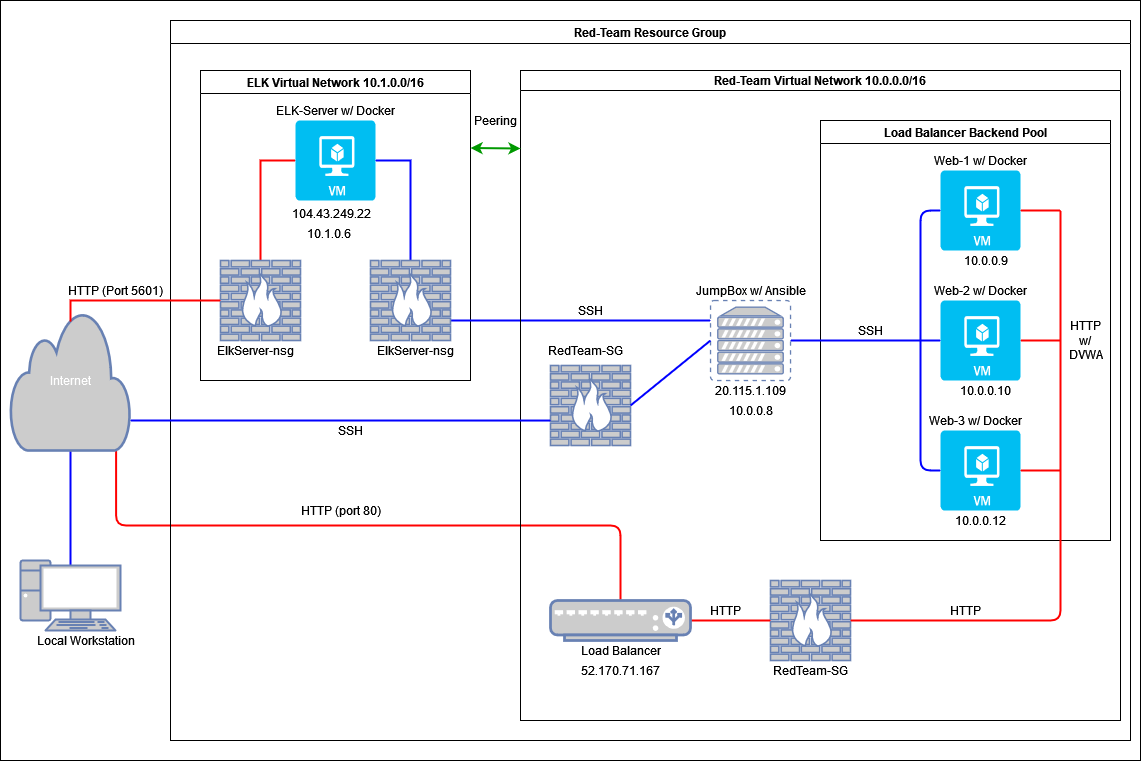

The diagram above was exported from draw.io. Its source (the exported page's mxGraphModel, read from the mxfile embedded in the PNG):
<mxGraphModel dx="2522" dy="752" grid="1" gridSize="10" guides="1" tooltips="1" connect="1" arrows="1" fold="1" page="1" pageScale="1" pageWidth="1100" pageHeight="850" math="0" shadow="0">
  <root>
    <mxCell id="0" />
    <mxCell id="1" value="Background" parent="0" />
    <mxCell id="nS63sXa4sKRloQQjIKV_-20" value="" style="rounded=0;whiteSpace=wrap;html=1;fontColor=default;strokeColor=default;fillColor=default;" vertex="1" parent="1">
      <mxGeometry x="-40" y="20" width="1140" height="760" as="geometry" />
    </mxCell>
    <mxCell id="7tKepU2cfrFAy5EP35Gu-23" style="edgeStyle=orthogonalEdgeStyle;rounded=0;orthogonalLoop=1;jettySize=auto;html=1;exitX=0.5;exitY=0.07;exitDx=0;exitDy=0;exitPerimeter=0;entryX=0.5;entryY=1;entryDx=0;entryDy=0;entryPerimeter=0;strokeWidth=2;endArrow=none;endFill=0;strokeColor=#0000FF;" parent="1" source="7tKepU2cfrFAy5EP35Gu-5" target="7tKepU2cfrFAy5EP35Gu-9" edge="1">
      <mxGeometry relative="1" as="geometry" />
    </mxCell>
    <mxCell id="7tKepU2cfrFAy5EP35Gu-5" value="" style="fontColor=#0066CC;verticalAlign=top;verticalLabelPosition=bottom;labelPosition=center;align=center;html=1;outlineConnect=0;fillColor=#CCCCCC;strokeColor=#6881B3;gradientColor=none;gradientDirection=north;strokeWidth=2;shape=mxgraph.networks.pc;" parent="1" vertex="1">
      <mxGeometry x="-20" y="580" width="100" height="70" as="geometry" />
    </mxCell>
    <mxCell id="7tKepU2cfrFAy5EP35Gu-30" style="edgeStyle=orthogonalEdgeStyle;rounded=1;orthogonalLoop=1;jettySize=auto;html=1;exitX=0.88;exitY=1;exitDx=0;exitDy=0;exitPerimeter=0;entryX=0.5;entryY=0;entryDx=0;entryDy=0;entryPerimeter=0;endArrow=none;endFill=0;strokeWidth=2;strokeColor=#FF0000;" parent="1" source="7tKepU2cfrFAy5EP35Gu-9" target="7tKepU2cfrFAy5EP35Gu-4" edge="1">
      <mxGeometry relative="1" as="geometry" />
    </mxCell>
    <mxCell id="7tKepU2cfrFAy5EP35Gu-9" value="Internet" style="html=1;outlineConnect=0;fillColor=#CCCCCC;strokeColor=#6881B3;gradientColor=none;gradientDirection=north;strokeWidth=2;shape=mxgraph.networks.cloud;fontColor=#ffffff;" parent="1" vertex="1">
      <mxGeometry x="-30" y="330" width="120" height="140" as="geometry" />
    </mxCell>
    <mxCell id="7tKepU2cfrFAy5EP35Gu-22" value="Local Workstation" style="text;html=1;align=center;verticalAlign=middle;resizable=0;points=[];autosize=1;strokeColor=none;fillColor=none;" parent="1" vertex="1">
      <mxGeometry x="-10" y="650" width="110" height="20" as="geometry" />
    </mxCell>
    <mxCell id="7tKepU2cfrFAy5EP35Gu-69" value="Red-Team Resource Group" style="swimlane;fillColor=default;strokeColor=default;fontColor=default;" parent="1" vertex="1">
      <mxGeometry x="130" y="40" width="960" height="720" as="geometry">
        <mxRectangle x="210" y="50" width="190" height="23" as="alternateBounds" />
      </mxGeometry>
    </mxCell>
    <mxCell id="7tKepU2cfrFAy5EP35Gu-36" value="RedTeam-SG" style="text;html=1;align=center;verticalAlign=middle;resizable=0;points=[];autosize=1;strokeColor=none;fillColor=none;" parent="7tKepU2cfrFAy5EP35Gu-69" vertex="1">
      <mxGeometry x="595" y="640" width="90" height="20" as="geometry" />
    </mxCell>
    <mxCell id="7tKepU2cfrFAy5EP35Gu-31" value="HTTP (port 80)" style="text;html=1;align=center;verticalAlign=middle;resizable=0;points=[];autosize=1;strokeColor=none;fillColor=none;" parent="7tKepU2cfrFAy5EP35Gu-69" vertex="1">
      <mxGeometry x="120" y="480" width="100" height="20" as="geometry" />
    </mxCell>
    <mxCell id="7tKepU2cfrFAy5EP35Gu-32" value="" style="fontColor=#0066CC;verticalAlign=top;verticalLabelPosition=bottom;labelPosition=center;align=center;html=1;outlineConnect=0;fillColor=#CCCCCC;strokeColor=#6881B3;gradientColor=none;gradientDirection=north;strokeWidth=2;shape=mxgraph.networks.firewall;" parent="7tKepU2cfrFAy5EP35Gu-69" vertex="1">
      <mxGeometry x="600" y="560" width="80" height="80" as="geometry" />
    </mxCell>
    <mxCell id="7tKepU2cfrFAy5EP35Gu-34" style="edgeStyle=orthogonalEdgeStyle;rounded=1;orthogonalLoop=1;jettySize=auto;html=1;exitX=0;exitY=0.5;exitDx=0;exitDy=0;exitPerimeter=0;endArrow=none;endFill=0;strokeWidth=2;strokeColor=#FF0000;" parent="7tKepU2cfrFAy5EP35Gu-69" source="7tKepU2cfrFAy5EP35Gu-32" target="7tKepU2cfrFAy5EP35Gu-4" edge="1">
      <mxGeometry relative="1" as="geometry" />
    </mxCell>
    <mxCell id="7tKepU2cfrFAy5EP35Gu-35" value="HTTP" style="text;html=1;align=center;verticalAlign=middle;resizable=0;points=[];autosize=1;strokeColor=none;fillColor=none;" parent="7tKepU2cfrFAy5EP35Gu-69" vertex="1">
      <mxGeometry x="530" y="580" width="50" height="20" as="geometry" />
    </mxCell>
    <mxCell id="7tKepU2cfrFAy5EP35Gu-26" value="SSH" style="text;html=1;align=center;verticalAlign=middle;resizable=0;points=[];autosize=1;strokeColor=none;fillColor=none;fontColor=default;" parent="7tKepU2cfrFAy5EP35Gu-69" vertex="1">
      <mxGeometry x="160" y="400" width="40" height="20" as="geometry" />
    </mxCell>
    <mxCell id="Gnf2HlWmWyuIYvsJ9Ra--13" value="ELK Virtual Network 10.1.0.0/16" style="swimlane;" parent="7tKepU2cfrFAy5EP35Gu-69" vertex="1">
      <mxGeometry x="30" y="50" width="270" height="310" as="geometry" />
    </mxCell>
    <mxCell id="nS63sXa4sKRloQQjIKV_-12" style="edgeStyle=orthogonalEdgeStyle;rounded=0;orthogonalLoop=1;jettySize=auto;html=1;labelBackgroundColor=default;fontColor=default;endArrow=none;endFill=0;strokeColor=#FF0000;strokeWidth=2;exitX=0;exitY=0.5;exitDx=0;exitDy=0;exitPerimeter=0;" edge="1" parent="Gnf2HlWmWyuIYvsJ9Ra--13" source="Gnf2HlWmWyuIYvsJ9Ra--4" target="Gnf2HlWmWyuIYvsJ9Ra--14">
      <mxGeometry relative="1" as="geometry" />
    </mxCell>
    <mxCell id="Gnf2HlWmWyuIYvsJ9Ra--4" value="" style="verticalLabelPosition=bottom;html=1;verticalAlign=top;align=center;strokeColor=none;fillColor=#00BEF2;shape=mxgraph.azure.virtual_machine;fontColor=default;" parent="Gnf2HlWmWyuIYvsJ9Ra--13" vertex="1">
      <mxGeometry x="95" y="50" width="80" height="80" as="geometry" />
    </mxCell>
    <mxCell id="Gnf2HlWmWyuIYvsJ9Ra--5" value="ELK-Server w/ Docker" style="text;html=1;align=center;verticalAlign=middle;resizable=0;points=[];autosize=1;strokeColor=none;fillColor=none;fontColor=default;" parent="Gnf2HlWmWyuIYvsJ9Ra--13" vertex="1">
      <mxGeometry x="70" y="30" width="130" height="20" as="geometry" />
    </mxCell>
    <mxCell id="Gnf2HlWmWyuIYvsJ9Ra--14" value="" style="fontColor=#0066CC;verticalAlign=top;verticalLabelPosition=bottom;labelPosition=center;align=center;html=1;outlineConnect=0;fillColor=#CCCCCC;strokeColor=#6881B3;gradientColor=none;gradientDirection=north;strokeWidth=2;shape=mxgraph.networks.firewall;" parent="Gnf2HlWmWyuIYvsJ9Ra--13" vertex="1">
      <mxGeometry x="20" y="190" width="80" height="80" as="geometry" />
    </mxCell>
    <UserObject label="104.43.249.22" link="104.43.249.22" id="Gnf2HlWmWyuIYvsJ9Ra--7">
      <mxCell style="text;whiteSpace=wrap;html=1;fontColor=default;" parent="Gnf2HlWmWyuIYvsJ9Ra--13" vertex="1">
        <mxGeometry x="90" y="130" width="100" height="30" as="geometry" />
      </mxCell>
    </UserObject>
    <UserObject label="10.1.0.6" link="10.1.0.6" id="Gnf2HlWmWyuIYvsJ9Ra--8">
      <mxCell style="text;whiteSpace=wrap;html=1;fontColor=default;" parent="Gnf2HlWmWyuIYvsJ9Ra--13" vertex="1">
        <mxGeometry x="105" y="150" width="70" height="30" as="geometry" />
      </mxCell>
    </UserObject>
    <mxCell id="nS63sXa4sKRloQQjIKV_-2" value="ElkServer-nsg" style="text;html=1;align=center;verticalAlign=middle;resizable=0;points=[];autosize=1;strokeColor=none;fillColor=none;fontColor=default;" vertex="1" parent="Gnf2HlWmWyuIYvsJ9Ra--13">
      <mxGeometry x="170" y="270" width="90" height="20" as="geometry" />
    </mxCell>
    <mxCell id="nS63sXa4sKRloQQjIKV_-10" style="edgeStyle=orthogonalEdgeStyle;rounded=0;orthogonalLoop=1;jettySize=auto;html=1;endArrow=none;endFill=0;strokeColor=#0000FF;strokeWidth=2;labelBackgroundColor=default;fontColor=default;" edge="1" parent="Gnf2HlWmWyuIYvsJ9Ra--13" target="7tKepU2cfrFAy5EP35Gu-12">
      <mxGeometry relative="1" as="geometry">
        <Array as="points">
          <mxPoint x="450" y="250" />
          <mxPoint x="450" y="250" />
        </Array>
        <mxPoint x="250" y="250" as="sourcePoint" />
        <mxPoint x="400" y="250" as="targetPoint" />
      </mxGeometry>
    </mxCell>
    <mxCell id="7tKepU2cfrFAy5EP35Gu-67" value="Red-Team Virtual Network 10.0.0.0/16" style="swimlane;startSize=20;fillColor=default;strokeColor=default;fontColor=default;" parent="7tKepU2cfrFAy5EP35Gu-69" vertex="1">
      <mxGeometry x="350" y="50" width="600" height="650" as="geometry">
        <mxRectangle x="260" y="90" width="240" height="20" as="alternateBounds" />
      </mxGeometry>
    </mxCell>
    <mxCell id="7tKepU2cfrFAy5EP35Gu-54" value="Load Balancer Backend Pool" style="swimlane;startSize=23;" parent="7tKepU2cfrFAy5EP35Gu-67" vertex="1">
      <mxGeometry x="300" y="50" width="290" height="420" as="geometry">
        <mxRectangle x="585" y="130" width="200" height="23" as="alternateBounds" />
      </mxGeometry>
    </mxCell>
    <mxCell id="7tKepU2cfrFAy5EP35Gu-57" value="10.0.0.12" style="text;html=1;align=center;verticalAlign=middle;resizable=0;points=[];autosize=1;strokeColor=none;fillColor=none;" parent="7tKepU2cfrFAy5EP35Gu-54" vertex="1">
      <mxGeometry x="125" y="390" width="70" height="20" as="geometry" />
    </mxCell>
    <mxCell id="7tKepU2cfrFAy5EP35Gu-56" value="10.0.0.10" style="text;html=1;align=center;verticalAlign=middle;resizable=0;points=[];autosize=1;strokeColor=none;fillColor=none;" parent="7tKepU2cfrFAy5EP35Gu-54" vertex="1">
      <mxGeometry x="130" y="260" width="70" height="20" as="geometry" />
    </mxCell>
    <mxCell id="7tKepU2cfrFAy5EP35Gu-55" value="10.0.0.9" style="text;html=1;align=center;verticalAlign=middle;resizable=0;points=[];autosize=1;strokeColor=none;fillColor=none;" parent="7tKepU2cfrFAy5EP35Gu-54" vertex="1">
      <mxGeometry x="135" y="130" width="60" height="20" as="geometry" />
    </mxCell>
    <object label="" id="7tKepU2cfrFAy5EP35Gu-6">
      <mxCell style="verticalLabelPosition=bottom;html=1;verticalAlign=top;align=center;strokeColor=none;fillColor=#00BEF2;shape=mxgraph.azure.virtual_machine;" parent="7tKepU2cfrFAy5EP35Gu-54" vertex="1">
        <mxGeometry x="120" y="50" width="80" height="80" as="geometry" />
      </mxCell>
    </object>
    <mxCell id="7tKepU2cfrFAy5EP35Gu-16" value="Web-1 w/ Docker&lt;br&gt;" style="text;html=1;align=center;verticalAlign=middle;resizable=0;points=[];autosize=1;strokeColor=none;fillColor=none;" parent="7tKepU2cfrFAy5EP35Gu-54" vertex="1">
      <mxGeometry x="105" y="30" width="110" height="20" as="geometry" />
    </mxCell>
    <mxCell id="7tKepU2cfrFAy5EP35Gu-45" value="HTTP&lt;br&gt;w/&lt;br&gt;DVWA" style="text;html=1;align=center;verticalAlign=middle;resizable=0;points=[];autosize=1;strokeColor=none;fillColor=none;" parent="7tKepU2cfrFAy5EP35Gu-54" vertex="1">
      <mxGeometry x="240" y="195" width="50" height="50" as="geometry" />
    </mxCell>
    <mxCell id="Gnf2HlWmWyuIYvsJ9Ra--59" value="" style="edgeStyle=orthogonalEdgeStyle;rounded=1;orthogonalLoop=1;jettySize=auto;html=1;endArrow=none;endFill=0;strokeColor=#FF0000;strokeWidth=2;" parent="7tKepU2cfrFAy5EP35Gu-54" source="7tKepU2cfrFAy5EP35Gu-7" edge="1">
      <mxGeometry relative="1" as="geometry">
        <mxPoint x="240" y="220" as="targetPoint" />
      </mxGeometry>
    </mxCell>
    <mxCell id="7tKepU2cfrFAy5EP35Gu-7" value="" style="verticalLabelPosition=bottom;html=1;verticalAlign=top;align=center;strokeColor=none;fillColor=#00BEF2;shape=mxgraph.azure.virtual_machine;" parent="7tKepU2cfrFAy5EP35Gu-54" vertex="1">
      <mxGeometry x="120" y="180" width="80" height="80" as="geometry" />
    </mxCell>
    <mxCell id="7tKepU2cfrFAy5EP35Gu-18" value="Web-3 w/ Docker" style="text;html=1;align=center;verticalAlign=middle;resizable=0;points=[];autosize=1;strokeColor=none;fillColor=none;" parent="7tKepU2cfrFAy5EP35Gu-54" vertex="1">
      <mxGeometry x="100" y="290" width="110" height="20" as="geometry" />
    </mxCell>
    <mxCell id="7tKepU2cfrFAy5EP35Gu-17" value="Web-2 w/ Docker" style="text;html=1;align=center;verticalAlign=middle;resizable=0;points=[];autosize=1;strokeColor=none;fillColor=none;" parent="7tKepU2cfrFAy5EP35Gu-54" vertex="1">
      <mxGeometry x="105" y="160" width="110" height="20" as="geometry" />
    </mxCell>
    <mxCell id="7tKepU2cfrFAy5EP35Gu-8" value="" style="verticalLabelPosition=bottom;html=1;verticalAlign=top;align=center;strokeColor=none;fillColor=#00BEF2;shape=mxgraph.azure.virtual_machine;" parent="7tKepU2cfrFAy5EP35Gu-54" vertex="1">
      <mxGeometry x="120" y="310" width="80" height="80" as="geometry" />
    </mxCell>
    <mxCell id="7tKepU2cfrFAy5EP35Gu-46" value="SSH" style="text;html=1;align=center;verticalAlign=middle;resizable=0;points=[];autosize=1;strokeColor=none;fillColor=none;fontColor=default;" parent="7tKepU2cfrFAy5EP35Gu-54" vertex="1">
      <mxGeometry x="30" y="200" width="40" height="20" as="geometry" />
    </mxCell>
    <mxCell id="7tKepU2cfrFAy5EP35Gu-12" value="" style="fontColor=#0066CC;verticalAlign=top;verticalLabelPosition=bottom;labelPosition=center;align=center;html=1;outlineConnect=0;fillColor=#CCCCCC;strokeColor=#6881B3;gradientColor=none;gradientDirection=north;strokeWidth=2;shape=mxgraph.networks.virtual_server;" parent="7tKepU2cfrFAy5EP35Gu-67" vertex="1">
      <mxGeometry x="190" y="230" width="80" height="80" as="geometry" />
    </mxCell>
    <mxCell id="Gnf2HlWmWyuIYvsJ9Ra--16" style="edgeStyle=orthogonalEdgeStyle;rounded=0;orthogonalLoop=1;jettySize=auto;html=1;entryX=0;entryY=0.5;entryDx=0;entryDy=0;entryPerimeter=0;endArrow=none;endFill=0;strokeColor=#0000FF;strokeWidth=2;" parent="7tKepU2cfrFAy5EP35Gu-67" source="7tKepU2cfrFAy5EP35Gu-12" target="7tKepU2cfrFAy5EP35Gu-7" edge="1">
      <mxGeometry relative="1" as="geometry">
        <Array as="points">
          <mxPoint x="330" y="270" />
          <mxPoint x="330" y="270" />
        </Array>
      </mxGeometry>
    </mxCell>
    <mxCell id="7tKepU2cfrFAy5EP35Gu-19" value="JumpBox w/ Ansible" style="text;html=1;align=center;verticalAlign=middle;resizable=0;points=[];autosize=1;strokeColor=none;fillColor=none;" parent="7tKepU2cfrFAy5EP35Gu-67" vertex="1">
      <mxGeometry x="170" y="210" width="120" height="20" as="geometry" />
    </mxCell>
    <mxCell id="7tKepU2cfrFAy5EP35Gu-10" value="" style="fontColor=#0066CC;verticalAlign=top;verticalLabelPosition=bottom;labelPosition=center;align=center;html=1;outlineConnect=0;fillColor=#CCCCCC;strokeColor=#6881B3;gradientColor=none;gradientDirection=north;strokeWidth=2;shape=mxgraph.networks.firewall;" parent="7tKepU2cfrFAy5EP35Gu-67" vertex="1">
      <mxGeometry x="30" y="295" width="80" height="80" as="geometry" />
    </mxCell>
    <mxCell id="7tKepU2cfrFAy5EP35Gu-21" value="RedTeam-SG" style="text;html=1;align=center;verticalAlign=middle;resizable=0;points=[];autosize=1;strokeColor=none;fillColor=none;fontColor=default;" parent="7tKepU2cfrFAy5EP35Gu-67" vertex="1">
      <mxGeometry x="20" y="270" width="90" height="20" as="geometry" />
    </mxCell>
    <mxCell id="7tKepU2cfrFAy5EP35Gu-59" value="20.115.1.109" style="text;html=1;align=center;verticalAlign=middle;resizable=0;points=[];autosize=1;strokeColor=none;fillColor=none;" parent="7tKepU2cfrFAy5EP35Gu-67" vertex="1">
      <mxGeometry x="190" y="310" width="80" height="20" as="geometry" />
    </mxCell>
    <mxCell id="7tKepU2cfrFAy5EP35Gu-60" value="10.0.0.8" style="text;html=1;align=center;verticalAlign=middle;resizable=0;points=[];autosize=1;strokeColor=none;fillColor=none;" parent="7tKepU2cfrFAy5EP35Gu-67" vertex="1">
      <mxGeometry x="200" y="330" width="60" height="20" as="geometry" />
    </mxCell>
    <mxCell id="7tKepU2cfrFAy5EP35Gu-4" value="" style="fontColor=#0066CC;verticalAlign=top;verticalLabelPosition=bottom;labelPosition=center;align=center;html=1;outlineConnect=0;fillColor=#CCCCCC;strokeColor=#6881B3;gradientColor=none;gradientDirection=north;strokeWidth=2;shape=mxgraph.networks.load_balancer;" parent="7tKepU2cfrFAy5EP35Gu-67" vertex="1">
      <mxGeometry x="30" y="530" width="140" height="40" as="geometry" />
    </mxCell>
    <mxCell id="7tKepU2cfrFAy5EP35Gu-20" value="Load Balancer" style="text;html=1;align=center;verticalAlign=middle;resizable=0;points=[];autosize=1;strokeColor=none;fillColor=none;" parent="7tKepU2cfrFAy5EP35Gu-67" vertex="1">
      <mxGeometry x="55" y="570" width="90" height="20" as="geometry" />
    </mxCell>
    <mxCell id="7tKepU2cfrFAy5EP35Gu-58" value="52.170.71.167" style="text;html=1;align=center;verticalAlign=middle;resizable=0;points=[];autosize=1;strokeColor=none;fillColor=none;" parent="7tKepU2cfrFAy5EP35Gu-67" vertex="1">
      <mxGeometry x="55" y="590" width="90" height="20" as="geometry" />
    </mxCell>
    <mxCell id="nS63sXa4sKRloQQjIKV_-14" value="HTTP" style="text;html=1;align=center;verticalAlign=middle;resizable=0;points=[];autosize=1;strokeColor=none;fillColor=none;fontColor=default;" vertex="1" parent="7tKepU2cfrFAy5EP35Gu-67">
      <mxGeometry x="420" y="530" width="50" height="20" as="geometry" />
    </mxCell>
    <mxCell id="nS63sXa4sKRloQQjIKV_-16" value="SSH" style="text;html=1;align=center;verticalAlign=middle;resizable=0;points=[];autosize=1;strokeColor=none;fillColor=none;fontColor=default;" vertex="1" parent="7tKepU2cfrFAy5EP35Gu-67">
      <mxGeometry x="50" y="230" width="40" height="20" as="geometry" />
    </mxCell>
    <mxCell id="nS63sXa4sKRloQQjIKV_-19" value="" style="endArrow=none;html=1;rounded=0;labelBackgroundColor=default;fontColor=default;strokeColor=#0000FF;strokeWidth=2;exitX=1;exitY=0.5;exitDx=0;exitDy=0;exitPerimeter=0;entryX=0;entryY=0.5;entryDx=0;entryDy=0;entryPerimeter=0;" edge="1" parent="7tKepU2cfrFAy5EP35Gu-67" source="7tKepU2cfrFAy5EP35Gu-10" target="7tKepU2cfrFAy5EP35Gu-12">
      <mxGeometry width="50" height="50" relative="1" as="geometry">
        <mxPoint x="70" y="330" as="sourcePoint" />
        <mxPoint x="120" y="280" as="targetPoint" />
      </mxGeometry>
    </mxCell>
    <mxCell id="Gnf2HlWmWyuIYvsJ9Ra--65" value="" style="endArrow=classic;startArrow=classic;html=1;rounded=1;strokeColor=#009900;strokeWidth=2;exitX=1;exitY=0.25;exitDx=0;exitDy=0;" parent="7tKepU2cfrFAy5EP35Gu-69" source="Gnf2HlWmWyuIYvsJ9Ra--13" edge="1">
      <mxGeometry width="50" height="50" relative="1" as="geometry">
        <mxPoint x="300" y="160" as="sourcePoint" />
        <mxPoint x="350" y="128" as="targetPoint" />
        <Array as="points" />
      </mxGeometry>
    </mxCell>
    <mxCell id="Gnf2HlWmWyuIYvsJ9Ra--68" value="&amp;nbsp;&amp;nbsp; Peering" style="text;html=1;align=center;verticalAlign=middle;resizable=0;points=[];autosize=1;strokeColor=none;fillColor=none;" parent="7tKepU2cfrFAy5EP35Gu-69" vertex="1">
      <mxGeometry x="285" y="90" width="70" height="20" as="geometry" />
    </mxCell>
    <mxCell id="Gnf2HlWmWyuIYvsJ9Ra--17" style="edgeStyle=orthogonalEdgeStyle;rounded=1;orthogonalLoop=1;jettySize=auto;html=1;endArrow=none;endFill=0;strokeColor=#0000FF;strokeWidth=2;" parent="1" source="7tKepU2cfrFAy5EP35Gu-6" edge="1">
      <mxGeometry relative="1" as="geometry">
        <mxPoint x="880" y="360" as="targetPoint" />
      </mxGeometry>
    </mxCell>
    <mxCell id="Gnf2HlWmWyuIYvsJ9Ra--18" style="edgeStyle=orthogonalEdgeStyle;rounded=1;orthogonalLoop=1;jettySize=auto;html=1;endArrow=none;endFill=0;strokeColor=#0000FF;strokeWidth=2;" parent="1" source="7tKepU2cfrFAy5EP35Gu-8" edge="1">
      <mxGeometry relative="1" as="geometry">
        <mxPoint x="880" y="360" as="targetPoint" />
      </mxGeometry>
    </mxCell>
    <mxCell id="Gnf2HlWmWyuIYvsJ9Ra--20" style="edgeStyle=orthogonalEdgeStyle;rounded=1;orthogonalLoop=1;jettySize=auto;html=1;endArrow=none;endFill=0;strokeColor=#FF0000;strokeWidth=2;" parent="1" edge="1">
      <mxGeometry relative="1" as="geometry">
        <mxPoint x="970" y="640" as="targetPoint" />
        <mxPoint x="970" y="640" as="sourcePoint" />
      </mxGeometry>
    </mxCell>
    <mxCell id="Gnf2HlWmWyuIYvsJ9Ra--30" value="HTTP (Port 5601)" style="text;html=1;align=center;verticalAlign=middle;resizable=0;points=[];autosize=1;strokeColor=none;fillColor=none;fontColor=default;" parent="1" vertex="1">
      <mxGeometry x="20" y="300" width="110" height="20" as="geometry" />
    </mxCell>
    <mxCell id="Gnf2HlWmWyuIYvsJ9Ra--60" style="edgeStyle=orthogonalEdgeStyle;rounded=1;orthogonalLoop=1;jettySize=auto;html=1;endArrow=none;endFill=0;strokeColor=#FF0000;strokeWidth=2;" parent="1" source="7tKepU2cfrFAy5EP35Gu-8" edge="1">
      <mxGeometry relative="1" as="geometry">
        <mxPoint x="1020" y="490" as="targetPoint" />
      </mxGeometry>
    </mxCell>
    <mxCell id="Gnf2HlWmWyuIYvsJ9Ra--62" style="edgeStyle=orthogonalEdgeStyle;rounded=1;orthogonalLoop=1;jettySize=auto;html=1;endArrow=none;endFill=0;strokeColor=#FF0000;strokeWidth=2;" parent="1" source="7tKepU2cfrFAy5EP35Gu-6" edge="1">
      <mxGeometry relative="1" as="geometry">
        <mxPoint x="1020" y="230" as="targetPoint" />
      </mxGeometry>
    </mxCell>
    <mxCell id="Gnf2HlWmWyuIYvsJ9Ra--63" style="edgeStyle=orthogonalEdgeStyle;rounded=1;orthogonalLoop=1;jettySize=auto;html=1;endArrow=none;endFill=0;strokeColor=#FF0000;strokeWidth=2;" parent="1" source="7tKepU2cfrFAy5EP35Gu-32" edge="1">
      <mxGeometry relative="1" as="geometry">
        <mxPoint x="1020" y="230" as="targetPoint" />
      </mxGeometry>
    </mxCell>
    <mxCell id="Gnf2HlWmWyuIYvsJ9Ra--26" value="ElkServer-nsg" style="text;html=1;align=center;verticalAlign=middle;resizable=0;points=[];autosize=1;strokeColor=none;fillColor=none;fontColor=default;" parent="1" vertex="1">
      <mxGeometry x="170" y="360" width="90" height="20" as="geometry" />
    </mxCell>
    <mxCell id="nS63sXa4sKRloQQjIKV_-11" style="edgeStyle=orthogonalEdgeStyle;rounded=0;orthogonalLoop=1;jettySize=auto;html=1;entryX=1;entryY=0.5;entryDx=0;entryDy=0;entryPerimeter=0;labelBackgroundColor=default;fontColor=default;endArrow=none;endFill=0;strokeColor=#0000FF;strokeWidth=2;" edge="1" parent="1" source="Gnf2HlWmWyuIYvsJ9Ra--39" target="Gnf2HlWmWyuIYvsJ9Ra--4">
      <mxGeometry relative="1" as="geometry" />
    </mxCell>
    <mxCell id="Gnf2HlWmWyuIYvsJ9Ra--39" value="" style="fontColor=#0066CC;verticalAlign=top;verticalLabelPosition=bottom;labelPosition=center;align=center;html=1;outlineConnect=0;fillColor=#CCCCCC;strokeColor=#6881B3;gradientColor=none;gradientDirection=north;strokeWidth=2;shape=mxgraph.networks.firewall;" parent="1" vertex="1">
      <mxGeometry x="330" y="280" width="80" height="80" as="geometry" />
    </mxCell>
    <mxCell id="nS63sXa4sKRloQQjIKV_-6" style="edgeStyle=orthogonalEdgeStyle;rounded=0;orthogonalLoop=1;jettySize=auto;html=1;endArrow=none;endFill=0;strokeColor=#0000FF;strokeWidth=2;labelBackgroundColor=default;fontColor=default;entryX=0;entryY=0.688;entryDx=0;entryDy=0;entryPerimeter=0;" edge="1" parent="1" target="7tKepU2cfrFAy5EP35Gu-10">
      <mxGeometry relative="1" as="geometry">
        <Array as="points">
          <mxPoint x="120" y="440" />
          <mxPoint x="120" y="440" />
        </Array>
        <mxPoint x="90" y="440" as="sourcePoint" />
        <mxPoint x="500" y="440" as="targetPoint" />
      </mxGeometry>
    </mxCell>
    <mxCell id="nS63sXa4sKRloQQjIKV_-13" style="edgeStyle=orthogonalEdgeStyle;rounded=0;orthogonalLoop=1;jettySize=auto;html=1;entryX=0.5;entryY=0.08;entryDx=0;entryDy=0;entryPerimeter=0;labelBackgroundColor=default;fontColor=default;endArrow=none;endFill=0;strokeColor=#FF0000;strokeWidth=2;" edge="1" parent="1" source="Gnf2HlWmWyuIYvsJ9Ra--14" target="7tKepU2cfrFAy5EP35Gu-9">
      <mxGeometry relative="1" as="geometry">
        <Array as="points">
          <mxPoint x="30" y="320" />
        </Array>
      </mxGeometry>
    </mxCell>
    <mxCell id="S_etQ9jHTowLYRAqSqQQ-1" value="Untitled Layer" parent="0" />
  </root>
</mxGraphModel>